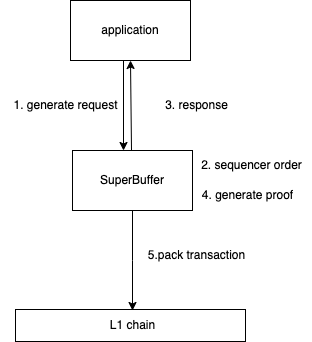

The diagram above was exported from draw.io. Its source (the exported page's mxGraphModel, read from the mxfile embedded in the PNG):
<mxGraphModel dx="1143" dy="773" grid="1" gridSize="10" guides="1" tooltips="1" connect="1" arrows="1" fold="1" page="1" pageScale="1" pageWidth="827" pageHeight="1169" math="0" shadow="0">
  <root>
    <mxCell id="0" />
    <mxCell id="1" parent="0" />
    <mxCell id="0_DH2kgofJ0EL7gJoPba-34" value="" style="rounded=0;whiteSpace=wrap;html=1;" vertex="1" parent="1">
      <mxGeometry x="285" y="499" width="230" height="32" as="geometry" />
    </mxCell>
    <mxCell id="0_DH2kgofJ0EL7gJoPba-1" value="application" style="rounded=0;whiteSpace=wrap;html=1;" vertex="1" parent="1">
      <mxGeometry x="340" y="190" width="120" height="60" as="geometry" />
    </mxCell>
    <mxCell id="0_DH2kgofJ0EL7gJoPba-22" style="edgeStyle=orthogonalEdgeStyle;rounded=0;orthogonalLoop=1;jettySize=auto;html=1;exitX=0.5;exitY=1;exitDx=0;exitDy=0;" edge="1" parent="1" source="0_DH2kgofJ0EL7gJoPba-2">
      <mxGeometry relative="1" as="geometry">
        <mxPoint x="402" y="500" as="targetPoint" />
      </mxGeometry>
    </mxCell>
    <mxCell id="0_DH2kgofJ0EL7gJoPba-26" style="rounded=0;orthogonalLoop=1;jettySize=auto;html=1;exitX=0.5;exitY=0;exitDx=0;exitDy=0;entryX=0.5;entryY=1;entryDx=0;entryDy=0;" edge="1" parent="1" target="0_DH2kgofJ0EL7gJoPba-1">
      <mxGeometry relative="1" as="geometry">
        <mxPoint x="401" y="340" as="sourcePoint" />
        <mxPoint x="399" y="250" as="targetPoint" />
      </mxGeometry>
    </mxCell>
    <mxCell id="0_DH2kgofJ0EL7gJoPba-2" value="SuperBuffer" style="rounded=0;whiteSpace=wrap;html=1;" vertex="1" parent="1">
      <mxGeometry x="342" y="340" width="120" height="60" as="geometry" />
    </mxCell>
    <mxCell id="0_DH2kgofJ0EL7gJoPba-9" value="L1 chain" style="text;html=1;align=center;verticalAlign=middle;resizable=0;points=[];autosize=1;strokeColor=none;fillColor=none;" vertex="1" parent="1">
      <mxGeometry x="367" y="500" width="70" height="30" as="geometry" />
    </mxCell>
    <mxCell id="0_DH2kgofJ0EL7gJoPba-18" value="" style="endArrow=classic;html=1;rounded=0;" edge="1" parent="1">
      <mxGeometry width="50" height="50" relative="1" as="geometry">
        <mxPoint x="393" y="250" as="sourcePoint" />
        <mxPoint x="393" y="340" as="targetPoint" />
      </mxGeometry>
    </mxCell>
    <mxCell id="0_DH2kgofJ0EL7gJoPba-19" value="1. generate request" style="text;html=1;align=center;verticalAlign=middle;resizable=0;points=[];autosize=1;strokeColor=none;fillColor=none;" vertex="1" parent="1">
      <mxGeometry x="270" y="280" width="130" height="30" as="geometry" />
    </mxCell>
    <mxCell id="0_DH2kgofJ0EL7gJoPba-20" value="2. sequencer order" style="text;html=1;align=center;verticalAlign=middle;resizable=0;points=[];autosize=1;strokeColor=none;fillColor=none;" vertex="1" parent="1">
      <mxGeometry x="461" y="340" width="120" height="30" as="geometry" />
    </mxCell>
    <mxCell id="0_DH2kgofJ0EL7gJoPba-21" value="4. generate proof" style="text;html=1;align=center;verticalAlign=middle;resizable=0;points=[];autosize=1;strokeColor=none;fillColor=none;" vertex="1" parent="1">
      <mxGeometry x="462" y="370" width="110" height="30" as="geometry" />
    </mxCell>
    <mxCell id="0_DH2kgofJ0EL7gJoPba-23" value="5.pack transaction" style="text;html=1;align=center;verticalAlign=middle;resizable=0;points=[];autosize=1;strokeColor=none;fillColor=none;" vertex="1" parent="1">
      <mxGeometry x="406" y="430" width="120" height="30" as="geometry" />
    </mxCell>
    <mxCell id="0_DH2kgofJ0EL7gJoPba-35" value="3. response" style="text;html=1;align=center;verticalAlign=middle;resizable=0;points=[];autosize=1;strokeColor=none;fillColor=none;" vertex="1" parent="1">
      <mxGeometry x="421" y="280" width="90" height="30" as="geometry" />
    </mxCell>
  </root>
</mxGraphModel>